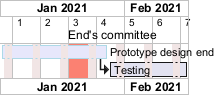

The diagram above was rendered by PlantUML. Its source (embedded in the PNG):
@startgantt
printscale weekly
saturday are closed
sunday are closed

Project starts the 1st of january 2021
[Prototype design end] as [TASK1] requires 19 days
[TASK1] is colored in Lavender/LightBlue
[Testing] requires 14 days
[TASK1]->[Testing]

2021-01-18 to 2021-01-22 are named [End's committee]
2021-01-18 to 2021-01-22 are colored in salmon 
@endgantt